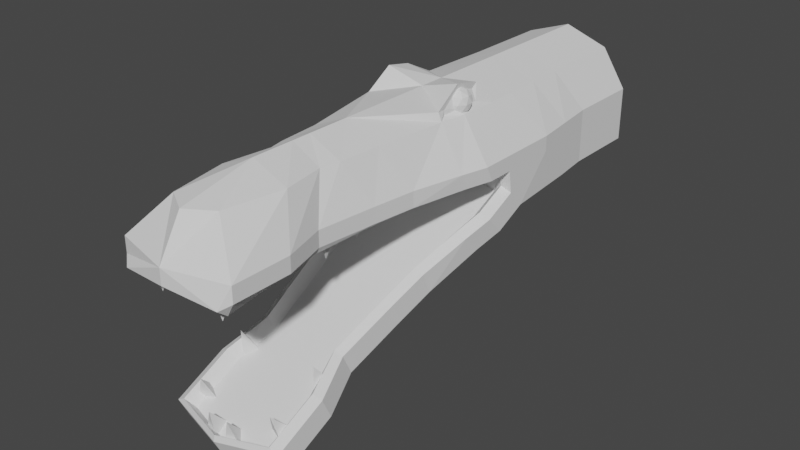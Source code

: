 # Source: Crocodile.blend  (saved by Blender 3.1.7; exported with 4.5.12 LTS)
import bpy
from mathutils import Matrix  # noqa: F401  (used for matrix-valued properties, if any)

bpy.ops.wm.read_factory_settings(use_empty=True)
scene = bpy.context.scene
scene.name = 'Scene'

# ---- world
world_world = bpy.data.worlds.new('World'); scene.world = world_world
world_world.use_nodes = True; world_world.node_tree.nodes.clear()
_N = world_world.node_tree.nodes; _L = world_world.node_tree.links
n0 = _N.new('ShaderNodeOutputWorld'); n0.name = 'World Output'; n0.location = (300, 300)
n1 = _N.new('ShaderNodeBackground'); n1.name = 'Background'; n1.location = (10, 300)
n1.inputs[0].default_value = (0.05088, 0.05088, 0.05088, 1.0)
_L.new(n1.outputs[0], n0.inputs[0])
n0.is_active_output = True
world_world.color = (0.05088, 0.05088, 0.05088)
world_world.use_sun_shadow = False
world_world.sun_shadow_jitter_overblur = 0.0

# ---- meshes
me_cube_001 = bpy.data.meshes.new('Cube.001')
me_cube_001.from_pydata([(-0.77, -2.7, -0.2), (-0.3234, -2.4, 0.5), (-1.016, 2.1, -0.2), (-0.6098, 1.9, 0.5), (-0.77, -0.1, -0.2), (-0.462, -0.3, 0.5), (-0.616, -1.4, -0.2), (-0.3696, -1.1, 0.5), (-0.77, -1.95, -0.2), (-0.462, -1.65, 0.5), (-0.42, -0.85, 0.5), (-0.7, -0.65, -0.2), (-0.5475, 1.001, 0.5642), (-1.016, 1.0, -0.2), (-0.924, 0.65, -0.2), (-0.4978, 0.7639, 0.5306), (-0.5478, 1.281, 0.5643), (-1.016, 1.35, -0.2), (-0.77, -2.7, 0.0), (-1.016, 2.1, 0.0), (-0.77, -0.1, 0.0), (-0.616, -1.4, 0.0), (-0.77, -1.95, 0.0), (-0.7, -0.65, 0.0), (-1.016, 0.9, 0.0), (-0.924, 0.55, 0.0), (-1.016, 1.25, 0.0), (0.0, 2.1, -0.1), (0.0, 1.9, 0.7), (0.0, -2.9, -0.2), (0.0, -2.6, 0.5), (0.0, -0.3, 0.7), (0.0, -1.1, 0.7), (0.0, -1.65, 0.7), (0.0, -0.85, 0.7), (0.0, 1.0, 0.7), (0.0, 0.65, 0.7), (0.0, 1.35, 0.7), (0.0, 1.35, -0.1), (0.0, -2.9, 0.0), (0.0, 2.1, 0.0), (-0.4937, 1.281, 0.701), (-0.4975, 0.7643, 0.5936), (-0.4883, 1.008, 0.7723), (-0.5544, 0.65, 0.5), (-0.6098, 1.0, 0.5), (-0.6098, 1.499, 0.5), (-0.5049, 1.35, 0.7653), (-0.5079, 0.65, 0.6052), (-0.4985, 1.0, 0.8362), (-0.9012, 3.1, -0.7), (-0.576, 2.9, 0.5), (-0.9012, 3.1, 0.0), (0.0, 3.1, -0.8), (0.0, 2.9, 0.7), (0.0, 3.1, 0.0), (-0.9012, 4.1, -0.7), (-0.576, 4.1, 0.5), (-0.9012, 4.1, 0.0), (0.0, 4.1, -0.8), (0.0, 4.1, 0.7), (0.0, 4.1, 0.0), (-0.6549, -1.95, -0.2776), (-0.6199, -0.65, -0.2776), (-0.5779, -1.4, -0.2776), (-0.6549, -2.8, -0.2776), (-0.7319, 0.65, -0.2776), (-0.6549, -0.1, -0.2776), (-0.7781, 1.0, -0.2776), (0.0, -2.725, -0.3), (-0.6549, -2.675, -0.3776), (-0.77, -2.151, -2.475), (-0.77, 0.2052, -1.377), (-0.616, -0.973, -1.926), (-0.77, -1.471, -2.159), (-0.7, -0.2933, -1.609), (-1.016, 1.202, -0.9118), (-0.924, 0.8849, -1.06), (-1.016, 1.611, -0.7212), (-0.77, -2.278, -2.204), (-0.77, 0.07842, -1.105), (-0.616, -1.1, -1.654), (-0.77, -1.598, -1.887), (-0.7, -0.4201, -1.337), (-1.016, 0.9847, -0.6822), (-0.924, 0.6675, -0.8301), (-1.016, 1.394, -0.4915), (0.0, -2.375, -2.469), (0.0, 0.2897, -1.558), (0.0, -0.8885, -2.107), (0.0, -1.387, -2.34), (0.0, -0.2087, -1.79), (0.0, 1.287, -1.093), (0.0, 0.9695, -1.241), (0.0, 1.696, -0.9024), (0.0, -2.459, -2.288), (0.0, 1.516, -0.5176), (-0.6376, 0.2547, -1.483), (-0.5101, -0.9235, -2.032), (-0.6376, -1.422, -2.265), (-0.5796, -0.2437, -1.715), (-0.8416, 1.252, -1.018), (-0.7651, 0.9345, -1.166), (-0.8416, 1.661, -0.8274), (-0.4246, -1.068, -1.722), (-0.4941, -0.3882, -1.406), (-0.5521, 0.1103, -1.173), (-0.6796, 0.7149, -0.8911), (-0.7561, 1.032, -0.7432), (-0.7561, 1.441, -0.5525), (-0.5521, -1.566, -1.955), (0.0, -2.159, -2.7), (0.0, -2.339, -2.315), (-0.5521, -2.204, -2.252), (-0.6376, -2.06, -2.562), (-0.661, 0.05208, -1.048), (0.0, -2.441, -2.211), (-0.661, -2.283, -2.137), (-0.5971, -0.4464, -1.281), (-0.8863, 0.9662, -0.622), (-0.8863, 1.375, -0.4314), (-0.5203, -1.126, -1.598), (-0.8018, 0.649, -0.77), (-0.661, -1.625, -1.83), (0.0, 2.6, -0.8), (0.0, 2.6, 0.0), (-0.9588, 2.6, 0.0), (-0.9588, 2.6, -0.7), (0.0, 2.4, 0.7), (-0.5929, 2.4, 0.5), (-0.8441, 1.35, -0.092), (-0.5342, -0.65, -0.162), (-0.6771, 1.0, -0.1635), (-0.6248, 0.65, -0.1606), (-0.568, -1.95, -0.163), (-0.5106, -1.4, -0.1659), (-0.5849, -0.1, -0.1676), (-0.5839, -2.68, -0.3843)], [], [(26, 46, 3, 19), (39, 30, 1, 18), (33, 9, 1, 30), (36, 48, 44, 5, 31), (23, 10, 5, 20), (22, 9, 7, 21), (34, 10, 7, 32), (18, 1, 9, 22), (32, 7, 9, 33), (31, 5, 10, 34), (21, 7, 10, 23), (37, 47, 49, 35), (25, 44, 45, 24), (20, 5, 44, 25), (35, 49, 48, 36), (28, 3, 46, 47, 37), (24, 45, 46, 26), (13, 24, 26, 17), (4, 20, 25, 14), (14, 25, 24, 13), (6, 21, 23, 11), (0, 18, 22, 8), (8, 22, 21, 6), (11, 23, 20, 4), (29, 39, 18, 0, 65), (17, 26, 19, 2), (127, 126, 52, 50), (2, 27, 38, 130, 17), (13, 68, 66, 14), (17, 130, 68, 13), (4, 67, 63, 11), (6, 64, 62, 8), (11, 63, 64, 6), (14, 66, 67, 4), (8, 62, 70, 65, 0), (125, 124, 53, 55), (42, 43, 12, 15), (43, 41, 16, 12), (15, 12, 45, 44), (12, 16, 46, 45), (16, 41, 47, 46), (42, 15, 44, 48), (43, 42, 48, 49), (41, 43, 49, 47), (55, 53, 59, 61), (50, 52, 58, 56), (129, 128, 54, 51), (128, 125, 55, 54), (124, 127, 50, 53), (126, 129, 51, 52), (56, 58, 61, 59), (58, 57, 60, 61), (51, 54, 60, 57), (53, 50, 56, 59), (54, 55, 61, 60), (52, 51, 57, 58), (65, 70, 137, 69, 29), (62, 64, 135, 134), (64, 63, 131, 135), (67, 66, 133, 136), (63, 67, 136, 131), (66, 68, 132, 133), (76, 84, 86, 78), (72, 80, 85, 77), (77, 85, 84, 76), (73, 81, 83, 75), (82, 74, 71, 79), (74, 82, 81, 73), (75, 83, 80, 72), (101, 92, 93, 102), (103, 94, 92, 101), (97, 88, 91, 100), (98, 89, 90, 99), (100, 91, 89, 98), (102, 93, 88, 97), (87, 95, 79, 71), (103, 109, 96, 94), (110, 104, 121, 123), (78, 86, 120, 109, 103), (84, 119, 120, 86), (85, 122, 119, 84), (80, 115, 122, 85), (83, 118, 115, 80), (81, 121, 118, 83), (71, 114, 111, 87), (77, 102, 97, 72), (75, 100, 98, 73), (73, 98, 99, 74), (72, 97, 100, 75), (78, 103, 101, 76), (76, 101, 102, 77), (99, 114, 71, 74), (110, 123, 117, 113), (99, 90, 111, 114), (95, 116, 117, 79), (122, 115, 106, 107), (117, 116, 112, 113), (117, 123, 82, 79), (115, 118, 105, 106), (120, 119, 108, 109), (123, 121, 81, 82), (118, 121, 104, 105), (119, 122, 107, 108), (78, 2, 17, 86), (19, 3, 129, 126), (27, 2, 127, 124), (28, 40, 125, 128), (3, 28, 128, 129), (40, 27, 124, 125), (2, 19, 126, 127), (127, 103, 78, 2), (94, 124, 127, 103), (120, 130, 17, 86), (68, 130, 132), (134, 137, 70, 62)])
_uv = me_cube_001.uv_layers.new(name='UVMap')
_uv.uv.foreach_set('vector', [0.5, 0.2188, 0.625, 0.2188, 0.625, 0.25, 0.5, 0.25, 0.5, 0.875, 0.625, 0.875, 0.625, 1.0, 0.5, 1.0, 0.75, 0.7188, 0.875, 0.7188, 0.875, 0.75, 0.75, 0.75, 0.75, 0.5938, 0.85, 0.5938, 0.875, 0.5938, 0.875, 0.625, 0.75, 0.625, 0.5, 0.09375, 0.625, 0.09375, 0.625, 0.125, 0.5, 0.125, 0.5, 0.03125, 0.625, 0.03125, 0.625, 0.0625, 0.5, 0.0625, 0.75, 0.6562, 0.875, 0.6562, 0.875, 0.6875, 0.75, 0.6875, 0.5, 0.0, 0.625, 0.0, 0.625, 0.03125, 0.5, 0.03125, 0.75, 0.6875, 0.875, 0.6875, 0.875, 0.7188, 0.75, 0.7188, 0.75, 0.625, 0.875, 0.625, 0.875, 0.6562, 0.75, 0.6562, 0.5, 0.0625, 0.625, 0.0625, 0.625, 0.09375, 0.5, 0.09375, 0.75, 0.5312, 0.8125, 0.5312, 0.8125, 0.5625, 0.75, 0.5625, 0.5, 0.1562, 0.625, 0.1562, 0.625, 0.1875, 0.5, 0.1875, 0.5, 0.125, 0.625, 0.125, 0.625, 0.1562, 0.5, 0.1562, 0.75, 0.5625, 0.8125, 0.5625, 0.85, 0.5938, 0.75, 0.5938, 0.75, 0.5, 0.875, 0.5, 0.875, 0.5312, 0.8125, 0.5312, 0.75, 0.5312, 0.5, 0.1875, 0.625, 0.1875, 0.625, 0.2188, 0.5, 0.2188, 0.375, 0.1875, 0.5, 0.1875, 0.5, 0.2188, 0.375, 0.2188, 0.375, 0.125, 0.5, 0.125, 0.5, 0.1562, 0.375, 0.1562, 0.375, 0.1562, 0.5, 0.1562, 0.5, 0.1875, 0.375, 0.1875, 0.375, 0.0625, 0.5, 0.0625, 0.5, 0.09375, 0.375, 0.09375, 0.375, 0.0, 0.5, 0.0, 0.5, 0.03125, 0.375, 0.03125, 0.375, 0.03125, 0.5, 0.03125, 0.5, 0.0625, 0.375, 0.0625, 0.375, 0.09375, 0.5, 0.09375, 0.5, 0.125, 0.375, 0.125, 0.375, 0.875, 0.5, 0.875, 0.5, 1.0, 0.375, 1.0, 0.375, 0.9375, 0.375, 0.2188, 0.5, 0.2188, 0.5, 0.25, 0.375, 0.25, 0.375, 0.25, 0.5, 0.25, 0.5, 0.25, 0.375, 0.25, 0.125, 0.5, 0.25, 0.5, 0.25, 0.5312, 0.1462, 0.5312, 0.125, 0.5312, 0.125, 0.5625, 0.1875, 0.5625, 0.1875, 0.5938, 0.125, 0.5938, 0.125, 0.5312, 0.1462, 0.5312, 0.1875, 0.5625, 0.125, 0.5625, 0.125, 0.625, 0.1875, 0.625, 0.1875, 0.6562, 0.125, 0.6562, 0.125, 0.6875, 0.1875, 0.6875, 0.1875, 0.7188, 0.125, 0.7188, 0.125, 0.6562, 0.1875, 0.6562, 0.1875, 0.6875, 0.125, 0.6875, 0.125, 0.5938, 0.1875, 0.5938, 0.1875, 0.625, 0.125, 0.625, 0.125, 0.7188, 0.1875, 0.7188, 0.1875, 0.7344, 0.1875, 0.75, 0.125, 0.75, 0.0, 0.0, 0.0, 0.0, 0.0, 0.0, 0.0, 0.0, 0.8615, 0.5904, 0.8276, 0.5622, 0.8599, 0.5625, 0.86, 0.5904, 0.8276, 0.5622, 0.8276, 0.5341, 0.8599, 0.5341, 0.8599, 0.5625, 0.86, 0.5904, 0.8599, 0.5625, 0.875, 0.5625, 0.875, 0.5938, 0.8599, 0.5625, 0.8599, 0.5341, 0.875, 0.5312, 0.875, 0.5625, 0.8599, 0.5341, 0.8276, 0.5341, 0.8125, 0.5312, 0.875, 0.5312, 0.8615, 0.5904, 0.86, 0.5904, 0.875, 0.5938, 0.85, 0.5938, 0.8276, 0.5622, 0.8615, 0.5904, 0.85, 0.5938, 0.8125, 0.5625, 0.8276, 0.5341, 0.8276, 0.5622, 0.8125, 0.5625, 0.8125, 0.5312, 0.0, 0.0, 0.0, 0.0, 0.0, 0.0, 0.0, 0.0, 0.375, 0.25, 0.5, 0.25, 0.5, 0.25, 0.375, 0.25, 0.875, 0.5, 0.75, 0.5, 0.75, 0.5, 0.875, 0.5, 0.0, 0.0, 0.0, 0.0, 0.0, 0.0, 0.0, 0.0, 0.25, 0.5, 0.125, 0.5, 0.125, 0.5, 0.25, 0.5, 0.5, 0.25, 0.625, 0.25, 0.625, 0.25, 0.5, 0.25, 0.375, 0.25, 0.5, 0.25, 0.5, 0.375, 0.375, 0.375, 0.5, 0.25, 0.625, 0.25, 0.625, 0.375, 0.5, 0.375, 0.875, 0.5, 0.75, 0.5, 0.75, 0.5, 0.875, 0.5, 0.25, 0.5, 0.125, 0.5, 0.125, 0.5, 0.25, 0.5, 0.0, 0.0, 0.0, 0.0, 0.0, 0.0, 0.0, 0.0, 0.5, 0.25, 0.625, 0.25, 0.625, 0.25, 0.5, 0.25, 0.1875, 0.75, 0.1875, 0.7344, 0.1943, 0.7344, 0.25, 0.7344, 0.25, 0.75, 0.1875, 0.7188, 0.1875, 0.6875, 0.1948, 0.6875, 0.1958, 0.7188, 0.1875, 0.6875, 0.1875, 0.6562, 0.1961, 0.6562, 0.1948, 0.6875, 0.1875, 0.625, 0.1875, 0.5938, 0.1966, 0.5938, 0.1942, 0.625, 0.1875, 0.6562, 0.1875, 0.625, 0.1942, 0.625, 0.1961, 0.6562, 0.1875, 0.5938, 0.1875, 0.5625, 0.1956, 0.5625, 0.1966, 0.5938, 0.375, 0.1875, 0.5, 0.1875, 0.5, 0.2188, 0.375, 0.2188, 0.375, 0.125, 0.5, 0.125, 0.5, 0.1562, 0.375, 0.1562, 0.375, 0.1562, 0.5, 0.1562, 0.5, 0.1875, 0.375, 0.1875, 0.375, 0.0625, 0.5, 0.0625, 0.5, 0.09375, 0.375, 0.09375, 0.5, 0.03125, 0.125, 0.7188, 0.0, 0.0, 0.0, 0.0, 0.375, 0.03125, 0.5, 0.03125, 0.5, 0.0625, 0.375, 0.0625, 0.375, 0.09375, 0.5, 0.09375, 0.5, 0.125, 0.375, 0.125, 0.1465, 0.5625, 0.25, 0.5625, 0.25, 0.5938, 0.1465, 0.5938, 0.1465, 0.5312, 0.25, 0.5312, 0.25, 0.5625, 0.1465, 0.5625, 0.1465, 0.625, 0.25, 0.625, 0.25, 0.6562, 0.1465, 0.6562, 0.1465, 0.6875, 0.25, 0.6875, 0.25, 0.7188, 0.1465, 0.7188, 0.1465, 0.6562, 0.25, 0.6562, 0.25, 0.6875, 0.1465, 0.6875, 0.1465, 0.5938, 0.25, 0.5938, 0.25, 0.625, 0.1465, 0.625, 0.0, 0.0, 0.0, 0.0, 0.0, 0.0, 0.0, 0.0, 0.3535, 0.2725, 0.414, 0.1811, 0.0, 0.0, 0.25, 0.5312, 0.414, 0.02588, 0.414, 0.05175, 0.457, 0.05713, 0.457, 0.02856, 0.375, 0.2188, 0.5, 0.2188, 0.457, 0.1999, 0.414, 0.1811, 0.3535, 0.2725, 0.5, 0.1875, 0.457, 0.1714, 0.457, 0.1999, 0.5, 0.2188, 0.5, 0.1562, 0.457, 0.1428, 0.457, 0.1714, 0.5, 0.1875, 0.5, 0.125, 0.457, 0.1143, 0.457, 0.1428, 0.5, 0.1562, 0.5, 0.09375, 0.457, 0.08569, 0.457, 0.1143, 0.5, 0.125, 0.5, 0.0625, 0.457, 0.05713, 0.457, 0.08569, 0.5, 0.09375, 0.0, 0.0, 0.1465, 0.7468, 0.25, 0.7468, 0.0, 0.0, 0.125, 0.5938, 0.1465, 0.5938, 0.1465, 0.625, 0.125, 0.625, 0.125, 0.6562, 0.1465, 0.6562, 0.1465, 0.6875, 0.125, 0.6875, 0.125, 0.6875, 0.1465, 0.6875, 0.1465, 0.7188, 0.125, 0.7188, 0.125, 0.625, 0.1465, 0.625, 0.1465, 0.6562, 0.125, 0.6562, 0.125, 0.5312, 0.1465, 0.5312, 0.1465, 0.5625, 0.125, 0.5625, 0.125, 0.5625, 0.1465, 0.5625, 0.1465, 0.5938, 0.125, 0.5938, 0.1465, 0.7188, 0.1465, 0.7468, 0.0, 0.0, 0.125, 0.7188, 0.414, 0.02588, 0.457, 0.02856, 0.2456, 0.4403, 0.4912, 0.8806, 0.1465, 0.7188, 0.25, 0.7188, 0.25, 0.7468, 0.1465, 0.7468, 0.0, 0.0, 0.2243, 0.3925, 0.2456, 0.4403, 0.0, 0.0, 0.457, 0.1428, 0.457, 0.1143, 0.414, 0.1035, 0.414, 0.1294, 0.2456, 0.4403, 0.2243, 0.3925, 0.4486, 0.7851, 0.4912, 0.8806, 0.2456, 0.4403, 0.457, 0.02856, 0.5, 0.03125, 0.0, 0.0, 0.457, 0.1143, 0.457, 0.08569, 0.414, 0.07763, 0.414, 0.1035, 0.457, 0.1999, 0.457, 0.1714, 0.414, 0.1553, 0.414, 0.1811, 0.457, 0.02856, 0.457, 0.05713, 0.5, 0.0625, 0.5, 0.03125, 0.457, 0.08569, 0.457, 0.05713, 0.414, 0.05175, 0.414, 0.07763, 0.457, 0.1714, 0.457, 0.1428, 0.414, 0.1294, 0.414, 0.1553, 0.375, 0.2188, 0.375, 0.25, 0.375, 0.2188, 0.5, 0.2188, 0.5, 0.25, 0.625, 0.25, 0.625, 0.25, 0.5, 0.25, 0.25, 0.5, 0.125, 0.5, 0.125, 0.5, 0.25, 0.5, 0.0, 0.0, 0.0, 0.0, 0.0, 0.0, 0.0, 0.0, 0.875, 0.5, 0.75, 0.5, 0.75, 0.5, 0.875, 0.5, 0.0, 0.0, 0.0, 0.0, 0.0, 0.0, 0.0, 0.0, 0.375, 0.25, 0.5, 0.25, 0.5, 0.25, 0.375, 0.25, 0.0, 0.0, 0.0, 0.0, 0.0, 0.0, 0.0, 0.0, 0.0, 0.0, 0.0, 0.0, 0.0, 0.0, 0.0, 0.0, 0.0, 0.0, 0.0, 0.0, 0.0, 0.0, 0.0, 0.0, 0.1875, 0.5625, 0.1462, 0.5312, 0.1956, 0.5625, 0.1958, 0.7188, 0.1943, 0.7344, 0.1875, 0.7344, 0.1875, 0.7188])
_ca = me_cube_001.color_attributes.new('Col', 'BYTE_COLOR', 'CORNER')
_ca.data.foreach_set('color', [1.0, 1.0, 1.0, 1.0, 1.0, 1.0, 1.0, 1.0, 1.0, 1.0, 1.0, 1.0, 1.0, 1.0, 1.0, 1.0, 1.0, 1.0, 1.0, 1.0, 1.0, 1.0, 1.0, 1.0, 1.0, 1.0, 1.0, 1.0, 1.0, 1.0, 1.0, 1.0, 1.0, 1.0, 1.0, 1.0, 1.0, 1.0, 1.0, 1.0, 1.0, 1.0, 1.0, 1.0, 1.0, 1.0, 1.0, 1.0, 1.0, 1.0, 1.0, 1.0, 1.0, 1.0, 1.0, 1.0, 1.0, 1.0, 1.0, 1.0, 1.0, 1.0, 1.0, 1.0, 1.0, 1.0, 1.0, 1.0, 1.0, 1.0, 1.0, 1.0, 1.0, 1.0, 1.0, 1.0, 1.0, 1.0, 1.0, 1.0, 1.0, 1.0, 1.0, 1.0, 1.0, 1.0, 1.0, 1.0, 1.0, 1.0, 1.0, 1.0, 1.0, 1.0, 1.0, 1.0, 1.0, 1.0, 1.0, 1.0, 1.0, 1.0, 1.0, 1.0, 1.0, 1.0, 1.0, 1.0, 1.0, 1.0, 1.0, 1.0, 1.0, 1.0, 1.0, 1.0, 1.0, 1.0, 1.0, 1.0, 1.0, 1.0, 1.0, 1.0, 1.0, 1.0, 1.0, 1.0, 1.0, 1.0, 1.0, 1.0, 1.0, 1.0, 1.0, 1.0, 1.0, 1.0, 1.0, 1.0, 1.0, 1.0, 1.0, 1.0, 1.0, 1.0, 1.0, 1.0, 1.0, 1.0, 1.0, 1.0, 1.0, 1.0, 1.0, 1.0, 1.0, 1.0, 1.0, 1.0, 1.0, 1.0, 1.0, 1.0, 1.0, 1.0, 1.0, 1.0, 1.0, 1.0, 1.0, 1.0, 1.0, 1.0, 1.0, 1.0, 1.0, 1.0, 1.0, 1.0, 1.0, 1.0, 1.0, 1.0, 1.0, 1.0, 1.0, 1.0, 1.0, 1.0, 1.0, 1.0, 1.0, 1.0, 1.0, 1.0, 1.0, 1.0, 1.0, 1.0, 1.0, 1.0, 1.0, 1.0, 1.0, 1.0, 1.0, 1.0, 1.0, 1.0, 1.0, 1.0, 1.0, 1.0, 1.0, 1.0, 1.0, 1.0, 1.0, 1.0, 1.0, 1.0, 1.0, 1.0, 1.0, 1.0, 1.0, 1.0, 1.0, 1.0, 1.0, 1.0, 1.0, 1.0, 1.0, 1.0, 1.0, 1.0, 1.0, 1.0, 1.0, 1.0, 1.0, 1.0, 1.0, 1.0, 1.0, 1.0, 1.0, 1.0, 1.0, 1.0, 1.0, 1.0, 1.0, 1.0, 1.0, 1.0, 1.0, 1.0, 1.0, 1.0, 1.0, 1.0, 1.0, 1.0, 1.0, 1.0, 1.0, 1.0, 1.0, 1.0, 1.0, 1.0, 1.0, 1.0, 1.0, 1.0, 1.0, 1.0, 1.0, 1.0, 1.0, 1.0, 1.0, 1.0, 1.0, 1.0, 1.0, 1.0, 1.0, 1.0, 1.0, 1.0, 1.0, 1.0, 1.0, 1.0, 1.0, 1.0, 1.0, 1.0, 1.0, 1.0, 1.0, 1.0, 1.0, 1.0, 1.0, 1.0, 1.0, 1.0, 1.0, 1.0, 1.0, 1.0, 1.0, 1.0, 1.0, 1.0, 1.0, 1.0, 1.0, 1.0, 1.0, 1.0, 1.0, 1.0, 1.0, 1.0, 1.0, 1.0, 1.0, 1.0, 1.0, 1.0, 1.0, 1.0, 1.0, 1.0, 1.0, 1.0, 1.0, 1.0, 1.0, 1.0, 1.0, 1.0, 1.0, 1.0, 1.0, 1.0, 1.0, 1.0, 1.0, 1.0, 1.0, 1.0, 1.0, 1.0, 1.0, 1.0, 1.0, 1.0, 1.0, 1.0, 1.0, 1.0, 1.0, 1.0, 1.0, 1.0, 1.0, 1.0, 1.0, 1.0, 1.0, 1.0, 1.0, 1.0, 1.0, 1.0, 1.0, 1.0, 1.0, 1.0, 1.0, 1.0, 1.0, 1.0, 1.0, 1.0, 1.0, 1.0, 1.0, 1.0, 1.0, 1.0, 1.0, 1.0, 1.0, 1.0, 1.0, 1.0, 1.0, 1.0, 1.0, 1.0, 1.0, 1.0, 1.0, 1.0, 1.0, 1.0, 1.0, 1.0, 1.0, 1.0, 1.0, 1.0, 1.0, 1.0, 1.0, 1.0, 1.0, 1.0, 1.0, 1.0, 1.0, 1.0, 1.0, 1.0, 1.0, 1.0, 1.0, 1.0, 1.0, 1.0, 1.0, 1.0, 1.0, 1.0, 1.0, 1.0, 1.0, 1.0, 1.0, 1.0, 1.0, 1.0, 1.0, 1.0, 1.0, 1.0, 1.0, 1.0, 1.0, 1.0, 1.0, 1.0, 1.0, 1.0, 1.0, 1.0, 1.0, 1.0, 1.0, 1.0, 1.0, 1.0, 1.0, 1.0, 1.0, 1.0, 1.0, 1.0, 1.0, 1.0, 1.0, 1.0, 1.0, 1.0, 1.0, 1.0, 1.0, 1.0, 1.0, 1.0, 1.0, 1.0, 1.0, 1.0, 1.0, 1.0, 1.0, 1.0, 1.0, 1.0, 1.0, 1.0, 1.0, 1.0, 1.0, 1.0, 1.0, 1.0, 1.0, 1.0, 1.0, 1.0, 1.0, 1.0, 1.0, 1.0, 1.0, 1.0, 1.0, 1.0, 1.0, 1.0, 1.0, 1.0, 1.0, 1.0, 1.0, 1.0, 1.0, 1.0, 1.0, 1.0, 1.0, 1.0, 1.0, 1.0, 1.0, 1.0, 1.0, 1.0, 1.0, 1.0, 1.0, 1.0, 1.0, 1.0, 1.0, 1.0, 1.0, 1.0, 1.0, 1.0, 1.0, 1.0, 1.0, 1.0, 1.0, 1.0, 1.0, 1.0, 1.0, 1.0, 1.0, 1.0, 1.0, 1.0, 1.0, 1.0, 1.0, 1.0, 1.0, 1.0, 1.0, 1.0, 1.0, 1.0, 1.0, 1.0, 1.0, 1.0, 1.0, 1.0, 1.0, 1.0, 1.0, 1.0, 1.0, 1.0, 1.0, 1.0, 1.0, 1.0, 1.0, 1.0, 1.0, 1.0, 1.0, 1.0, 1.0, 1.0, 1.0, 1.0, 1.0, 1.0, 1.0, 1.0, 1.0, 1.0, 1.0, 1.0, 1.0, 1.0, 1.0, 1.0, 1.0, 1.0, 1.0, 1.0, 1.0, 1.0, 1.0, 1.0, 1.0, 1.0, 1.0, 1.0, 1.0, 1.0, 1.0, 1.0, 1.0, 1.0, 1.0, 1.0, 1.0, 1.0, 1.0, 1.0, 1.0, 1.0, 1.0, 1.0, 1.0, 1.0, 1.0, 1.0, 1.0, 1.0, 1.0, 1.0, 1.0, 1.0, 1.0, 1.0, 1.0, 1.0, 1.0, 1.0, 1.0, 1.0, 1.0, 1.0, 1.0, 1.0, 1.0, 1.0, 1.0, 1.0, 1.0, 1.0, 1.0, 1.0, 1.0, 1.0, 1.0, 1.0, 1.0, 1.0, 1.0, 1.0, 1.0, 1.0, 1.0, 1.0, 1.0, 1.0, 1.0, 1.0, 1.0, 1.0, 1.0, 1.0, 1.0, 1.0, 1.0, 1.0, 1.0, 1.0, 1.0, 1.0, 1.0, 1.0, 1.0, 1.0, 1.0, 1.0, 1.0, 1.0, 1.0, 1.0, 1.0, 1.0, 1.0, 1.0, 1.0, 1.0, 1.0, 1.0, 1.0, 1.0, 1.0, 1.0, 1.0, 1.0, 1.0, 1.0, 1.0, 1.0, 1.0, 1.0, 1.0, 1.0, 1.0, 1.0, 1.0, 1.0, 1.0, 1.0, 1.0, 1.0, 1.0, 1.0, 1.0, 1.0, 1.0, 1.0, 1.0, 1.0, 1.0, 1.0, 1.0, 1.0, 1.0, 1.0, 1.0, 1.0, 1.0, 1.0, 1.0, 1.0, 1.0, 1.0, 1.0, 1.0, 1.0, 1.0, 1.0, 1.0, 1.0, 1.0, 1.0, 1.0, 1.0, 1.0, 1.0, 1.0, 1.0, 1.0, 1.0, 1.0, 1.0, 1.0, 1.0, 1.0, 1.0, 1.0, 1.0, 1.0, 1.0, 1.0, 1.0, 1.0, 1.0, 1.0, 1.0, 1.0, 1.0, 1.0, 1.0, 1.0, 1.0, 1.0, 1.0, 1.0, 1.0, 1.0, 1.0, 1.0, 1.0, 1.0, 1.0, 1.0, 1.0, 1.0, 1.0, 1.0, 1.0, 1.0, 1.0, 1.0, 1.0, 1.0, 1.0, 1.0, 1.0, 1.0, 1.0, 1.0, 1.0, 1.0, 1.0, 1.0, 1.0, 1.0, 1.0, 1.0, 1.0, 1.0, 1.0, 1.0, 1.0, 1.0, 1.0, 1.0, 1.0, 1.0, 1.0, 1.0, 1.0, 1.0, 1.0, 1.0, 1.0, 1.0, 1.0, 1.0, 1.0, 1.0, 1.0, 1.0, 1.0, 1.0, 1.0, 1.0, 1.0, 1.0, 1.0, 1.0, 1.0, 1.0, 1.0, 1.0, 1.0, 1.0, 1.0, 1.0, 1.0, 1.0, 1.0, 1.0, 1.0, 1.0, 1.0, 1.0, 1.0, 1.0, 1.0, 1.0, 1.0, 1.0, 1.0, 1.0, 1.0, 1.0, 1.0, 1.0, 1.0, 1.0, 1.0, 1.0, 1.0, 1.0, 1.0, 1.0, 1.0, 1.0, 1.0, 1.0, 1.0, 1.0, 1.0, 1.0, 1.0, 1.0, 1.0, 1.0, 1.0, 1.0, 1.0, 1.0, 1.0, 1.0, 1.0, 1.0, 1.0, 1.0, 1.0, 1.0, 1.0, 1.0, 1.0, 1.0, 1.0, 1.0, 1.0, 1.0, 1.0, 1.0, 1.0, 1.0, 1.0, 1.0, 1.0, 1.0, 1.0, 1.0, 1.0, 1.0, 1.0, 1.0, 1.0, 1.0, 1.0, 1.0, 1.0, 1.0, 1.0, 1.0, 1.0, 1.0, 1.0, 1.0, 1.0, 1.0, 1.0, 1.0, 1.0, 1.0, 1.0, 1.0, 1.0, 1.0, 1.0, 1.0, 1.0, 1.0, 1.0, 1.0, 1.0, 1.0, 1.0, 1.0, 1.0, 1.0, 1.0, 1.0, 1.0, 1.0, 1.0, 1.0, 1.0, 1.0, 1.0, 1.0, 1.0, 1.0, 1.0, 1.0, 1.0, 1.0, 1.0, 1.0, 1.0, 1.0, 1.0, 1.0, 1.0, 1.0, 1.0, 1.0, 1.0, 1.0, 1.0, 1.0, 1.0, 1.0, 1.0, 1.0, 1.0, 1.0, 1.0, 1.0, 1.0, 1.0, 1.0, 1.0, 1.0, 1.0, 1.0, 1.0, 1.0, 1.0, 1.0, 1.0, 1.0, 1.0, 1.0, 1.0, 1.0, 1.0, 1.0, 1.0, 1.0, 1.0, 1.0, 1.0, 1.0, 1.0, 1.0, 1.0, 1.0, 1.0, 1.0, 1.0, 1.0, 1.0, 1.0, 1.0, 1.0, 1.0, 1.0, 1.0, 1.0, 1.0, 1.0, 1.0, 1.0, 1.0, 1.0, 1.0, 1.0, 1.0, 1.0, 1.0, 1.0, 1.0, 1.0, 1.0, 1.0, 1.0, 1.0, 1.0, 1.0, 1.0, 1.0, 1.0, 1.0, 1.0, 1.0, 1.0, 1.0, 1.0, 1.0, 1.0, 1.0, 1.0, 1.0, 1.0, 1.0, 1.0, 1.0, 1.0, 1.0, 1.0, 1.0, 1.0, 1.0, 1.0, 1.0, 1.0, 1.0, 1.0, 1.0, 1.0, 1.0, 1.0, 1.0, 1.0, 1.0, 1.0, 1.0, 1.0, 1.0, 1.0, 1.0, 1.0, 1.0, 1.0, 1.0, 1.0, 1.0, 1.0, 1.0, 1.0, 1.0, 1.0, 1.0, 1.0, 1.0, 1.0, 1.0, 1.0, 1.0, 1.0, 1.0, 1.0, 1.0, 1.0, 1.0, 1.0, 1.0, 1.0, 1.0, 1.0, 1.0, 1.0, 1.0, 1.0, 1.0, 1.0, 1.0, 1.0, 1.0, 1.0, 1.0, 1.0, 1.0, 1.0, 1.0, 1.0, 1.0, 1.0, 1.0, 1.0, 1.0, 1.0, 1.0, 1.0, 1.0, 1.0, 1.0, 1.0, 1.0, 1.0, 1.0, 1.0, 1.0, 1.0, 1.0, 1.0, 1.0, 1.0, 1.0, 1.0, 1.0, 1.0, 1.0, 1.0, 1.0, 1.0, 1.0, 1.0, 1.0, 1.0, 1.0, 1.0, 1.0, 1.0, 1.0, 1.0, 1.0, 1.0, 1.0, 1.0, 1.0, 1.0, 1.0, 1.0, 1.0, 1.0, 1.0, 1.0, 1.0, 1.0, 1.0, 1.0, 1.0, 1.0, 1.0, 1.0, 1.0, 1.0, 1.0, 1.0, 1.0, 1.0, 1.0, 1.0, 1.0, 1.0, 1.0, 1.0, 1.0, 1.0, 1.0, 1.0, 1.0, 1.0, 1.0, 1.0, 1.0, 1.0, 1.0, 1.0, 1.0, 1.0, 1.0, 1.0, 1.0, 1.0, 1.0, 1.0, 1.0, 1.0, 1.0, 1.0, 1.0, 1.0, 1.0, 1.0, 1.0, 1.0, 1.0, 1.0, 1.0, 1.0, 1.0, 1.0, 1.0, 1.0, 1.0, 1.0, 1.0, 1.0, 1.0, 1.0, 1.0, 1.0, 1.0, 1.0, 1.0, 1.0, 1.0, 1.0, 1.0, 1.0, 1.0, 1.0, 1.0, 1.0, 1.0, 1.0, 1.0, 1.0, 1.0, 1.0, 1.0, 1.0, 1.0, 1.0, 1.0, 1.0, 1.0, 1.0, 1.0, 1.0, 1.0, 1.0, 1.0, 1.0, 1.0, 1.0, 1.0, 1.0, 1.0, 1.0, 1.0, 1.0, 1.0, 1.0, 1.0, 1.0, 1.0, 1.0, 1.0, 1.0, 1.0, 1.0, 1.0, 1.0, 1.0, 1.0, 1.0, 1.0, 1.0, 1.0, 1.0, 1.0, 1.0, 1.0, 1.0, 1.0, 1.0, 1.0, 1.0, 1.0, 1.0, 1.0, 1.0, 1.0, 1.0, 1.0, 1.0, 1.0, 1.0, 1.0, 1.0, 1.0, 1.0, 1.0, 1.0, 1.0, 1.0, 1.0, 1.0, 1.0, 1.0, 1.0, 1.0, 1.0, 1.0, 1.0, 1.0, 1.0, 1.0, 1.0, 1.0, 1.0, 1.0, 1.0, 1.0, 1.0, 1.0, 1.0, 1.0, 1.0, 1.0, 1.0, 1.0, 1.0, 1.0, 1.0, 1.0, 1.0, 1.0, 1.0, 1.0, 1.0, 1.0, 1.0, 1.0, 1.0, 1.0, 1.0, 1.0, 1.0, 1.0, 1.0, 1.0, 1.0, 1.0, 1.0, 1.0, 1.0, 1.0, 1.0, 1.0, 1.0, 1.0, 1.0, 1.0, 1.0, 1.0, 1.0, 1.0, 1.0, 1.0, 1.0, 1.0, 1.0, 1.0, 1.0, 1.0, 1.0, 1.0, 1.0, 1.0, 1.0, 1.0, 1.0, 1.0, 1.0, 1.0, 1.0, 1.0, 1.0, 1.0, 1.0, 1.0, 1.0, 1.0, 1.0, 1.0, 1.0, 1.0, 1.0, 1.0, 1.0, 1.0, 1.0, 1.0, 1.0, 1.0, 1.0, 1.0, 1.0, 1.0, 1.0, 1.0, 1.0, 1.0, 1.0, 1.0, 1.0, 1.0, 1.0, 1.0, 1.0, 1.0, 1.0, 1.0, 1.0, 1.0, 1.0, 1.0, 1.0, 1.0, 1.0, 1.0, 1.0, 1.0, 1.0, 1.0, 1.0, 1.0, 1.0, 1.0, 1.0, 1.0, 1.0, 1.0, 1.0, 1.0, 1.0, 1.0, 1.0, 1.0, 1.0, 1.0, 1.0, 1.0, 1.0, 1.0, 1.0, 1.0, 1.0, 1.0, 1.0, 1.0, 1.0, 1.0, 1.0, 1.0, 1.0, 1.0, 1.0, 1.0, 1.0, 1.0, 1.0, 1.0, 1.0, 1.0, 1.0, 1.0, 1.0, 1.0, 1.0, 1.0, 1.0, 1.0, 1.0, 1.0, 1.0, 1.0, 1.0, 1.0, 1.0, 1.0, 1.0, 1.0, 1.0, 1.0, 1.0, 1.0, 1.0, 1.0, 1.0, 1.0, 1.0, 1.0, 1.0, 1.0, 1.0, 1.0, 1.0, 1.0, 1.0, 1.0, 1.0, 1.0, 1.0, 1.0, 1.0, 1.0, 1.0, 1.0, 1.0, 1.0, 1.0, 1.0, 1.0, 1.0, 1.0, 1.0, 1.0, 1.0, 1.0, 1.0, 1.0, 1.0, 1.0, 1.0, 1.0, 1.0, 1.0, 1.0, 1.0, 1.0, 1.0, 1.0, 1.0, 1.0, 1.0, 1.0, 1.0, 1.0, 1.0, 1.0, 1.0, 1.0, 1.0, 1.0, 1.0, 1.0, 1.0, 1.0, 1.0, 1.0, 1.0, 1.0, 1.0, 1.0, 1.0, 1.0, 1.0, 1.0, 1.0, 1.0, 1.0, 1.0, 1.0, 1.0, 1.0, 1.0, 1.0, 1.0, 1.0, 1.0, 1.0, 1.0, 1.0, 1.0, 1.0, 1.0, 1.0, 1.0, 1.0, 1.0, 1.0, 1.0, 1.0, 1.0, 1.0, 1.0, 1.0, 1.0, 1.0, 1.0, 1.0, 1.0, 1.0, 1.0, 1.0, 1.0, 1.0, 1.0, 1.0, 1.0, 1.0, 1.0, 1.0, 1.0, 1.0, 1.0, 1.0, 1.0, 1.0, 1.0, 1.0, 1.0, 1.0, 1.0, 1.0, 1.0, 1.0, 1.0, 1.0, 1.0, 1.0, 1.0, 1.0, 1.0, 1.0, 1.0, 1.0, 1.0, 1.0, 1.0, 1.0, 1.0, 1.0, 1.0, 1.0, 1.0, 1.0, 1.0, 1.0, 1.0, 1.0, 1.0, 1.0, 1.0, 1.0, 1.0, 1.0, 1.0, 1.0, 1.0, 1.0, 1.0, 1.0, 1.0, 1.0, 1.0, 1.0, 1.0, 1.0, 1.0, 1.0, 1.0, 1.0, 1.0, 1.0, 1.0, 1.0, 1.0, 1.0, 1.0, 1.0, 1.0, 1.0, 1.0, 1.0, 1.0, 1.0, 1.0, 1.0, 1.0, 1.0, 1.0, 1.0, 1.0, 1.0, 1.0, 1.0, 1.0, 1.0, 1.0, 1.0, 1.0, 1.0, 1.0, 1.0, 1.0, 1.0, 1.0, 1.0, 1.0, 1.0, 1.0, 1.0, 1.0, 1.0, 1.0, 1.0, 1.0, 1.0, 1.0, 1.0, 1.0, 1.0, 1.0, 1.0, 1.0, 1.0, 1.0, 1.0, 1.0, 1.0, 1.0, 1.0, 1.0, 1.0, 1.0, 1.0, 1.0, 1.0, 1.0, 1.0, 1.0, 1.0, 1.0, 1.0, 1.0, 1.0, 1.0, 1.0, 1.0, 1.0, 1.0, 1.0, 1.0, 1.0, 1.0, 1.0, 1.0, 1.0, 1.0, 1.0, 1.0, 1.0, 1.0, 1.0, 1.0, 1.0, 1.0, 1.0, 1.0, 1.0, 1.0, 1.0, 1.0, 1.0, 1.0, 1.0, 1.0, 1.0, 1.0, 1.0, 1.0, 1.0, 1.0, 1.0, 1.0, 1.0, 1.0, 1.0, 1.0, 1.0, 1.0, 1.0, 1.0, 1.0, 1.0, 1.0])
me_cube_001.use_remesh_fix_poles = True
me_cube_001.use_remesh_preserve_attributes = False
me_cube_001.use_mirror_x = True
me_cube_001.use_paint_bone_selection = False
me_cube_001.use_paint_mask_vertex = True
me_cube_001.update()
me_cube_002 = bpy.data.meshes.new('Cube.002')
me_cube_002.from_pydata([(-0.511, -1.048, -0.2213), (-0.3578, -1.177, -0.1314), (-0.5629, -1.266, -0.1314), (-0.4987, -1.189, -0.4636), (-0.3731, -1.911, -0.1021), (-0.5017, -2.064, -0.1021), (-0.5906, -1.859, -0.1021), (-0.514, -1.923, -0.4343), (-0.6096, -0.7172, -0.09282), (-0.5096, -0.544, -0.09282), (-0.3864, -0.7306, -0.09282), (-0.473, -0.6806, -0.425), (-0.6258, -0.05189, -0.08096), (-0.4458, -0.05189, -0.08096), (-0.5358, -0.2319, -0.08096), (-0.5358, -0.1419, -0.3799), (-0.54, -2.464, -0.2388), (-0.34, -2.464, -0.2388), (-0.44, -2.664, -0.2388), (-0.44, -2.564, -0.571), (-0.5462, -1.496, -1.935), (-0.4176, -1.357, -1.87), (-0.6351, -1.31, -1.848), (-0.5585, -1.495, -1.603), (-0.6229, -1.908, -2.127), (-0.6404, -2.088, -2.211), (-0.4324, -2.014, -2.176), (-0.532, -2.133, -1.901), (-0.259, -2.314, -2.316), (-0.06582, -2.36, -2.338), (-0.1107, -2.162, -2.245), (-0.1365, -2.376, -2.014)], [], [(1, 3, 0), (2, 1, 0), (2, 3, 1), (0, 3, 2), (5, 7, 4), (6, 5, 4), (6, 7, 5), (4, 7, 6), (9, 11, 8), (10, 9, 8), (10, 11, 9), (8, 11, 10), (13, 15, 12), (14, 13, 12), (14, 15, 13), (12, 15, 14), (17, 19, 16), (18, 17, 16), (18, 19, 17), (16, 19, 18), (21, 23, 20), (22, 21, 20), (22, 23, 21), (20, 23, 22), (25, 27, 24), (26, 25, 24), (26, 27, 25), (24, 27, 26), (29, 31, 28), (30, 29, 28), (30, 31, 29), (28, 31, 30)])
_uv = me_cube_002.uv_layers.new(name='UVMap')
_uv.uv.foreach_set('vector', [0.0, 0.0, 0.0, 0.0, 0.0, 0.0, 0.0, 0.0, 0.0, 0.0, 0.0, 0.0, 0.0, 0.0, 0.0, 0.0, 0.0, 0.0, 0.0, 0.0, 0.0, 0.0, 0.0, 0.0, 0.0, 0.0, 0.0, 0.0, 0.0, 0.0, 0.0, 0.0, 0.0, 0.0, 0.0, 0.0, 0.0, 0.0, 0.0, 0.0, 0.0, 0.0, 0.0, 0.0, 0.0, 0.0, 0.0, 0.0, 0.0, 0.0, 0.0, 0.0, 0.0, 0.0, 0.0, 0.0, 0.0, 0.0, 0.0, 0.0, 0.0, 0.0, 0.0, 0.0, 0.0, 0.0, 0.0, 0.0, 0.0, 0.0, 0.0, 0.0, 0.0, 0.0, 0.0, 0.0, 0.0, 0.0, 0.0, 0.0, 0.0, 0.0, 0.0, 0.0, 0.0, 0.0, 0.0, 0.0, 0.0, 0.0, 0.0, 0.0, 0.0, 0.0, 0.0, 0.0, 0.0, 0.0, 0.0, 0.0, 0.0, 0.0, 0.0, 0.0, 0.0, 0.0, 0.0, 0.0, 0.0, 0.0, 0.0, 0.0, 0.0, 0.0, 0.0, 0.0, 0.0, 0.0, 0.0, 0.0, 0.0, 0.0, 0.0, 0.0, 0.0, 0.0, 0.0, 0.0, 0.0, 0.0, 0.0, 0.0, 0.0, 0.0, 0.0, 0.0, 0.0, 0.0, 0.0, 0.0, 0.0, 0.0, 0.0, 0.0, 0.0, 0.0, 0.0, 0.0, 0.0, 0.0, 0.0, 0.0, 0.0, 0.0, 0.0, 0.0, 0.0, 0.0, 0.0, 0.0, 0.0, 0.0, 0.0, 0.0, 0.0, 0.0, 0.0, 0.0, 0.0, 0.0, 0.0, 0.0, 0.0, 0.0, 0.0, 0.0, 0.0, 0.0, 0.0, 0.0, 0.0, 0.0, 0.0, 0.0, 0.0, 0.0, 0.0, 0.0, 0.0, 0.0, 0.0, 0.0])
_ca = me_cube_002.color_attributes.new('Col', 'BYTE_COLOR', 'CORNER')
_ca.data.foreach_set('color', [1.0, 1.0, 1.0, 1.0, 1.0, 1.0, 1.0, 1.0, 1.0, 1.0, 1.0, 1.0, 1.0, 1.0, 1.0, 1.0, 1.0, 1.0, 1.0, 1.0, 1.0, 1.0, 1.0, 1.0, 1.0, 1.0, 1.0, 1.0, 1.0, 1.0, 1.0, 1.0, 1.0, 1.0, 1.0, 1.0, 1.0, 1.0, 1.0, 1.0, 1.0, 1.0, 1.0, 1.0, 1.0, 1.0, 1.0, 1.0, 1.0, 1.0, 1.0, 1.0, 1.0, 1.0, 1.0, 1.0, 1.0, 1.0, 1.0, 1.0, 1.0, 1.0, 1.0, 1.0, 1.0, 1.0, 1.0, 1.0, 1.0, 1.0, 1.0, 1.0, 1.0, 1.0, 1.0, 1.0, 1.0, 1.0, 1.0, 1.0, 1.0, 1.0, 1.0, 1.0, 1.0, 1.0, 1.0, 1.0, 1.0, 1.0, 1.0, 1.0, 1.0, 1.0, 1.0, 1.0, 1.0, 1.0, 1.0, 1.0, 1.0, 1.0, 1.0, 1.0, 1.0, 1.0, 1.0, 1.0, 1.0, 1.0, 1.0, 1.0, 1.0, 1.0, 1.0, 1.0, 1.0, 1.0, 1.0, 1.0, 1.0, 1.0, 1.0, 1.0, 1.0, 1.0, 1.0, 1.0, 1.0, 1.0, 1.0, 1.0, 1.0, 1.0, 1.0, 1.0, 1.0, 1.0, 1.0, 1.0, 1.0, 1.0, 1.0, 1.0, 1.0, 1.0, 1.0, 1.0, 1.0, 1.0, 1.0, 1.0, 1.0, 1.0, 1.0, 1.0, 1.0, 1.0, 1.0, 1.0, 1.0, 1.0, 1.0, 1.0, 1.0, 1.0, 1.0, 1.0, 1.0, 1.0, 1.0, 1.0, 1.0, 1.0, 1.0, 1.0, 1.0, 1.0, 1.0, 1.0, 1.0, 1.0, 1.0, 1.0, 1.0, 1.0, 1.0, 1.0, 1.0, 1.0, 1.0, 1.0, 1.0, 1.0, 1.0, 1.0, 1.0, 1.0, 1.0, 1.0, 1.0, 1.0, 1.0, 1.0, 1.0, 1.0, 1.0, 1.0, 1.0, 1.0, 1.0, 1.0, 1.0, 1.0, 1.0, 1.0, 1.0, 1.0, 1.0, 1.0, 1.0, 1.0, 1.0, 1.0, 1.0, 1.0, 1.0, 1.0, 1.0, 1.0, 1.0, 1.0, 1.0, 1.0, 1.0, 1.0, 1.0, 1.0, 1.0, 1.0, 1.0, 1.0, 1.0, 1.0, 1.0, 1.0, 1.0, 1.0, 1.0, 1.0, 1.0, 1.0, 1.0, 1.0, 1.0, 1.0, 1.0, 1.0, 1.0, 1.0, 1.0, 1.0, 1.0, 1.0, 1.0, 1.0, 1.0, 1.0, 1.0, 1.0, 1.0, 1.0, 1.0, 1.0, 1.0, 1.0, 1.0, 1.0, 1.0, 1.0, 1.0, 1.0, 1.0, 1.0, 1.0, 1.0, 1.0, 1.0, 1.0, 1.0, 1.0, 1.0, 1.0, 1.0, 1.0, 1.0, 1.0, 1.0, 1.0, 1.0, 1.0, 1.0, 1.0, 1.0, 1.0, 1.0, 1.0, 1.0, 1.0, 1.0, 1.0, 1.0, 1.0, 1.0, 1.0, 1.0, 1.0, 1.0, 1.0, 1.0, 1.0, 1.0, 1.0, 1.0, 1.0, 1.0, 1.0, 1.0, 1.0, 1.0, 1.0, 1.0, 1.0, 1.0, 1.0, 1.0, 1.0, 1.0, 1.0, 1.0, 1.0, 1.0, 1.0, 1.0, 1.0, 1.0, 1.0, 1.0, 1.0, 1.0, 1.0, 1.0, 1.0, 1.0, 1.0, 1.0, 1.0, 1.0, 1.0, 1.0, 1.0, 1.0, 1.0, 1.0, 1.0, 1.0, 1.0, 1.0, 1.0, 1.0, 1.0, 1.0, 1.0, 1.0, 1.0, 1.0, 1.0, 1.0, 1.0, 1.0, 1.0, 1.0, 1.0, 1.0])
me_cube_002.use_remesh_fix_poles = True
me_cube_002.use_remesh_preserve_attributes = False
me_cube_002.use_mirror_x = True
me_cube_002.use_paint_bone_selection = False
me_cube_002.use_paint_mask_vertex = True
me_cube_002.update()
me_cube_003 = bpy.data.meshes.new('Cube.003')
me_cube_003.from_pydata([(-0.4678, 1.06, 0.4419), (-0.3448, 0.9702, 0.5359), (-0.5148, 0.9149, 0.5359), (-0.6199, 1.06, 0.5359), (-0.5148, 1.204, 0.5359), (-0.3448, 1.149, 0.5359), (-0.4208, 0.9149, 0.688), (-0.5908, 0.9702, 0.688), (-0.5908, 1.149, 0.688), (-0.4208, 1.204, 0.688), (-0.3157, 1.06, 0.688), (-0.4678, 1.06, 0.7819), (-0.4954, 0.9745, 0.4673), (-0.3955, 1.007, 0.4673), (-0.4231, 0.922, 0.5226), (-0.3232, 1.06, 0.5226), (-0.3955, 1.112, 0.4673), (-0.5572, 1.06, 0.4673), (-0.5848, 0.9745, 0.5226), (-0.4954, 1.145, 0.4673), (-0.5848, 1.145, 0.5226), (-0.4231, 1.197, 0.5226), (-0.3061, 1.007, 0.6119), (-0.3061, 1.112, 0.6119), (-0.4678, 0.8895, 0.6119), (-0.3679, 0.922, 0.6119), (-0.6295, 1.007, 0.6119), (-0.5677, 0.922, 0.6119), (-0.5677, 1.197, 0.6119), (-0.6295, 1.112, 0.6119), (-0.3679, 1.197, 0.6119), (-0.4678, 1.23, 0.6119), (-0.3508, 0.9745, 0.7013), (-0.5125, 0.922, 0.7013), (-0.6124, 1.06, 0.7013), (-0.5125, 1.197, 0.7013), (-0.3508, 1.145, 0.7013), (-0.4402, 0.9745, 0.7565), (-0.3784, 1.06, 0.7565), (-0.5401, 1.007, 0.7565), (-0.5401, 1.112, 0.7565), (-0.4402, 1.145, 0.7565)], [], [(0, 13, 12), (1, 13, 15), (0, 12, 17), (0, 17, 19), (0, 19, 16), (1, 15, 22), (2, 14, 24), (3, 18, 26), (4, 20, 28), (5, 21, 30), (1, 22, 25), (2, 24, 27), (3, 26, 29), (4, 28, 31), (5, 30, 23), (6, 32, 37), (7, 33, 39), (8, 34, 40), (9, 35, 41), (10, 36, 38), (38, 41, 11), (38, 36, 41), (36, 9, 41), (41, 40, 11), (41, 35, 40), (35, 8, 40), (40, 39, 11), (40, 34, 39), (34, 7, 39), (39, 37, 11), (39, 33, 37), (33, 6, 37), (37, 38, 11), (37, 32, 38), (32, 10, 38), (23, 36, 10), (23, 30, 36), (30, 9, 36), (31, 35, 9), (31, 28, 35), (28, 8, 35), (29, 34, 8), (29, 26, 34), (26, 7, 34), (27, 33, 7), (27, 24, 33), (24, 6, 33), (25, 32, 6), (25, 22, 32), (22, 10, 32), (30, 31, 9), (30, 21, 31), (21, 4, 31), (28, 29, 8), (28, 20, 29), (20, 3, 29), (26, 27, 7), (26, 18, 27), (18, 2, 27), (24, 25, 6), (24, 14, 25), (14, 1, 25), (22, 23, 10), (22, 15, 23), (15, 5, 23), (16, 21, 5), (16, 19, 21), (19, 4, 21), (19, 20, 4), (19, 17, 20), (17, 3, 20), (17, 18, 3), (17, 12, 18), (12, 2, 18), (15, 16, 5), (15, 13, 16), (13, 0, 16), (12, 14, 2), (12, 13, 14), (13, 1, 14)])
_uv = me_cube_003.uv_layers.new(name='UVMap')
_uv.uv.foreach_set('vector', [0.1818, 0.0, 0.2273, 0.07873, 0.1364, 0.07873, 0.2727, 0.1575, 0.3182, 0.07873, 0.3636, 0.1575, 0.9091, 0.0, 0.9545, 0.07873, 0.8636, 0.07873, 0.7273, 0.0, 0.7727, 0.07873, 0.6818, 0.07873, 0.5455, 0.0, 0.5909, 0.07873, 0.5, 0.07873, 0.2727, 0.1575, 0.3636, 0.1575, 0.3182, 0.2362, 0.09091, 0.1575, 0.1818, 0.1575, 0.1364, 0.2362, 0.8182, 0.1575, 0.9091, 0.1575, 0.8636, 0.2362, 0.6364, 0.1575, 0.7273, 0.1575, 0.6818, 0.2362, 0.4545, 0.1575, 0.5455, 0.1575, 0.5, 0.2362, 0.2727, 0.1575, 0.3182, 0.2362, 0.2273, 0.2362, 0.09091, 0.1575, 0.1364, 0.2362, 0.04546, 0.2362, 0.8182, 0.1575, 0.8636, 0.2362, 0.7727, 0.2362, 0.6364, 0.1575, 0.6818, 0.2362, 0.5909, 0.2362, 0.4545, 0.1575, 0.5, 0.2362, 0.4091, 0.2362, 0.1818, 0.3149, 0.2727, 0.3149, 0.2273, 0.3937, 0.0, 0.3149, 0.09091, 0.3149, 0.04546, 0.3937, 0.7273, 0.3149, 0.8182, 0.3149, 0.7727, 0.3937, 0.5455, 0.3149, 0.6364, 0.3149, 0.5909, 0.3937, 0.3636, 0.3149, 0.4545, 0.3149, 0.4091, 0.3937, 0.4091, 0.3937, 0.5, 0.3937, 0.4545, 0.4724, 0.4091, 0.3937, 0.4545, 0.3149, 0.5, 0.3937, 0.4545, 0.3149, 0.5455, 0.3149, 0.5, 0.3937, 0.5909, 0.3937, 0.6818, 0.3937, 0.6364, 0.4724, 0.5909, 0.3937, 0.6364, 0.3149, 0.6818, 0.3937, 0.6364, 0.3149, 0.7273, 0.3149, 0.6818, 0.3937, 0.7727, 0.3937, 0.8636, 0.3937, 0.8182, 0.4724, 0.7727, 0.3937, 0.8182, 0.3149, 0.8636, 0.3937, 0.8182, 0.3149, 0.9091, 0.3149, 0.8636, 0.3937, 0.04546, 0.3937, 0.1364, 0.3937, 0.09091, 0.4724, 0.04546, 0.3937, 0.09091, 0.3149, 0.1364, 0.3937, 0.09091, 0.3149, 0.1818, 0.3149, 0.1364, 0.3937, 0.2273, 0.3937, 0.3182, 0.3937, 0.2727, 0.4724, 0.2273, 0.3937, 0.2727, 0.3149, 0.3182, 0.3937, 0.2727, 0.3149, 0.3636, 0.3149, 0.3182, 0.3937, 0.4091, 0.2362, 0.4545, 0.3149, 0.3636, 0.3149, 0.4091, 0.2362, 0.5, 0.2362, 0.4545, 0.3149, 0.5, 0.2362, 0.5455, 0.3149, 0.4545, 0.3149, 0.5909, 0.2362, 0.6364, 0.3149, 0.5455, 0.3149, 0.5909, 0.2362, 0.6818, 0.2362, 0.6364, 0.3149, 0.6818, 0.2362, 0.7273, 0.3149, 0.6364, 0.3149, 0.7727, 0.2362, 0.8182, 0.3149, 0.7273, 0.3149, 0.7727, 0.2362, 0.8636, 0.2362, 0.8182, 0.3149, 0.8636, 0.2362, 0.9091, 0.3149, 0.8182, 0.3149, 0.04546, 0.2362, 0.09091, 0.3149, 0.0, 0.3149, 0.04546, 0.2362, 0.1364, 0.2362, 0.09091, 0.3149, 0.1364, 0.2362, 0.1818, 0.3149, 0.09091, 0.3149, 0.2273, 0.2362, 0.2727, 0.3149, 0.1818, 0.3149, 0.2273, 0.2362, 0.3182, 0.2362, 0.2727, 0.3149, 0.3182, 0.2362, 0.3636, 0.3149, 0.2727, 0.3149, 0.5, 0.2362, 0.5909, 0.2362, 0.5455, 0.3149, 0.5, 0.2362, 0.5455, 0.1575, 0.5909, 0.2362, 0.5455, 0.1575, 0.6364, 0.1575, 0.5909, 0.2362, 0.6818, 0.2362, 0.7727, 0.2362, 0.7273, 0.3149, 0.6818, 0.2362, 0.7273, 0.1575, 0.7727, 0.2362, 0.7273, 0.1575, 0.8182, 0.1575, 0.7727, 0.2362, 0.8636, 0.2362, 0.9545, 0.2362, 0.9091, 0.3149, 0.8636, 0.2362, 0.9091, 0.1575, 0.9545, 0.2362, 0.9091, 0.1575, 1.0, 0.1575, 0.9545, 0.2362, 0.1364, 0.2362, 0.2273, 0.2362, 0.1818, 0.3149, 0.1364, 0.2362, 0.1818, 0.1575, 0.2273, 0.2362, 0.1818, 0.1575, 0.2727, 0.1575, 0.2273, 0.2362, 0.3182, 0.2362, 0.4091, 0.2362, 0.3636, 0.3149, 0.3182, 0.2362, 0.3636, 0.1575, 0.4091, 0.2362, 0.3636, 0.1575, 0.4545, 0.1575, 0.4091, 0.2362, 0.5, 0.07873, 0.5455, 0.1575, 0.4545, 0.1575, 0.5, 0.07873, 0.5909, 0.07873, 0.5455, 0.1575, 0.5909, 0.07873, 0.6364, 0.1575, 0.5455, 0.1575, 0.6818, 0.07873, 0.7273, 0.1575, 0.6364, 0.1575, 0.6818, 0.07873, 0.7727, 0.07873, 0.7273, 0.1575, 0.7727, 0.07873, 0.8182, 0.1575, 0.7273, 0.1575, 0.8636, 0.07873, 0.9091, 0.1575, 0.8182, 0.1575, 0.8636, 0.07873, 0.9545, 0.07873, 0.9091, 0.1575, 0.9545, 0.07873, 1.0, 0.1575, 0.9091, 0.1575, 0.3636, 0.1575, 0.4091, 0.07873, 0.4545, 0.1575, 0.3636, 0.1575, 0.3182, 0.07873, 0.4091, 0.07873, 0.3182, 0.07873, 0.3636, 0.0, 0.4091, 0.07873, 0.1364, 0.07873, 0.1818, 0.1575, 0.09091, 0.1575, 0.1364, 0.07873, 0.2273, 0.07873, 0.1818, 0.1575, 0.2273, 0.07873, 0.2727, 0.1575, 0.1818, 0.1575])
_ca = me_cube_003.color_attributes.new('Col', 'BYTE_COLOR', 'CORNER')
_ca.data.foreach_set('color', [1.0, 1.0, 1.0, 1.0, 1.0, 1.0, 1.0, 1.0, 1.0, 1.0, 1.0, 1.0, 1.0, 1.0, 1.0, 1.0, 1.0, 1.0, 1.0, 1.0, 1.0, 1.0, 1.0, 1.0, 1.0, 1.0, 1.0, 1.0, 1.0, 1.0, 1.0, 1.0, 1.0, 1.0, 1.0, 1.0, 1.0, 1.0, 1.0, 1.0, 1.0, 1.0, 1.0, 1.0, 1.0, 1.0, 1.0, 1.0, 1.0, 1.0, 1.0, 1.0, 1.0, 1.0, 1.0, 1.0, 1.0, 1.0, 1.0, 1.0, 1.0, 1.0, 1.0, 1.0, 1.0, 1.0, 1.0, 1.0, 1.0, 1.0, 1.0, 1.0, 1.0, 1.0, 1.0, 1.0, 1.0, 1.0, 1.0, 1.0, 1.0, 1.0, 1.0, 1.0, 1.0, 1.0, 1.0, 1.0, 1.0, 1.0, 1.0, 1.0, 1.0, 1.0, 1.0, 1.0, 1.0, 1.0, 1.0, 1.0, 1.0, 1.0, 1.0, 1.0, 1.0, 1.0, 1.0, 1.0, 1.0, 1.0, 1.0, 1.0, 1.0, 1.0, 1.0, 1.0, 1.0, 1.0, 1.0, 1.0, 1.0, 1.0, 1.0, 1.0, 1.0, 1.0, 1.0, 1.0, 1.0, 1.0, 1.0, 1.0, 1.0, 1.0, 1.0, 1.0, 1.0, 1.0, 1.0, 1.0, 1.0, 1.0, 1.0, 1.0, 1.0, 1.0, 1.0, 1.0, 1.0, 1.0, 1.0, 1.0, 1.0, 1.0, 1.0, 1.0, 1.0, 1.0, 1.0, 1.0, 1.0, 1.0, 1.0, 1.0, 1.0, 1.0, 1.0, 1.0, 1.0, 1.0, 1.0, 1.0, 1.0, 1.0, 1.0, 1.0, 1.0, 1.0, 1.0, 1.0, 1.0, 1.0, 1.0, 1.0, 1.0, 1.0, 1.0, 1.0, 1.0, 1.0, 1.0, 1.0, 1.0, 1.0, 1.0, 1.0, 1.0, 1.0, 1.0, 1.0, 1.0, 1.0, 1.0, 1.0, 1.0, 1.0, 1.0, 1.0, 1.0, 1.0, 1.0, 1.0, 1.0, 1.0, 1.0, 1.0, 1.0, 1.0, 1.0, 1.0, 1.0, 1.0, 1.0, 1.0, 1.0, 1.0, 1.0, 1.0, 1.0, 1.0, 1.0, 1.0, 1.0, 1.0, 1.0, 1.0, 1.0, 1.0, 1.0, 1.0, 1.0, 1.0, 1.0, 1.0, 1.0, 1.0, 1.0, 1.0, 1.0, 1.0, 1.0, 1.0, 1.0, 1.0, 1.0, 1.0, 1.0, 1.0, 1.0, 1.0, 1.0, 1.0, 1.0, 1.0, 1.0, 1.0, 1.0, 1.0, 1.0, 1.0, 1.0, 1.0, 1.0, 1.0, 1.0, 1.0, 1.0, 1.0, 1.0, 1.0, 1.0, 1.0, 1.0, 1.0, 1.0, 1.0, 1.0, 1.0, 1.0, 1.0, 1.0, 1.0, 1.0, 1.0, 1.0, 1.0, 1.0, 1.0, 1.0, 1.0, 1.0, 1.0, 1.0, 1.0, 1.0, 1.0, 1.0, 1.0, 1.0, 1.0, 1.0, 1.0, 1.0, 1.0, 1.0, 1.0, 1.0, 1.0, 1.0, 1.0, 1.0, 1.0, 1.0, 1.0, 1.0, 1.0, 1.0, 1.0, 1.0, 1.0, 1.0, 1.0, 1.0, 1.0, 1.0, 1.0, 1.0, 1.0, 1.0, 1.0, 1.0, 1.0, 1.0, 1.0, 1.0, 1.0, 1.0, 1.0, 1.0, 1.0, 1.0, 1.0, 1.0, 1.0, 1.0, 1.0, 1.0, 1.0, 1.0, 1.0, 1.0, 1.0, 1.0, 1.0, 1.0, 1.0, 1.0, 1.0, 1.0, 1.0, 1.0, 1.0, 1.0, 1.0, 1.0, 1.0, 1.0, 1.0, 1.0, 1.0, 1.0, 1.0, 1.0, 1.0, 1.0, 1.0, 1.0, 1.0, 1.0, 1.0, 1.0, 1.0, 1.0, 1.0, 1.0, 1.0, 1.0, 1.0, 1.0, 1.0, 1.0, 1.0, 1.0, 1.0, 1.0, 1.0, 1.0, 1.0, 1.0, 1.0, 1.0, 1.0, 1.0, 1.0, 1.0, 1.0, 1.0, 1.0, 1.0, 1.0, 1.0, 1.0, 1.0, 1.0, 1.0, 1.0, 1.0, 1.0, 1.0, 1.0, 1.0, 1.0, 1.0, 1.0, 1.0, 1.0, 1.0, 1.0, 1.0, 1.0, 1.0, 1.0, 1.0, 1.0, 1.0, 1.0, 1.0, 1.0, 1.0, 1.0, 1.0, 1.0, 1.0, 1.0, 1.0, 1.0, 1.0, 1.0, 1.0, 1.0, 1.0, 1.0, 1.0, 1.0, 1.0, 1.0, 1.0, 1.0, 1.0, 1.0, 1.0, 1.0, 1.0, 1.0, 1.0, 1.0, 1.0, 1.0, 1.0, 1.0, 1.0, 1.0, 1.0, 1.0, 1.0, 1.0, 1.0, 1.0, 1.0, 1.0, 1.0, 1.0, 1.0, 1.0, 1.0, 1.0, 1.0, 1.0, 1.0, 1.0, 1.0, 1.0, 1.0, 1.0, 1.0, 1.0, 1.0, 1.0, 1.0, 1.0, 1.0, 1.0, 1.0, 1.0, 1.0, 1.0, 1.0, 1.0, 1.0, 1.0, 1.0, 1.0, 1.0, 1.0, 1.0, 1.0, 1.0, 1.0, 1.0, 1.0, 1.0, 1.0, 1.0, 1.0, 1.0, 1.0, 1.0, 1.0, 1.0, 1.0, 1.0, 1.0, 1.0, 1.0, 1.0, 1.0, 1.0, 1.0, 1.0, 1.0, 1.0, 1.0, 1.0, 1.0, 1.0, 1.0, 1.0, 1.0, 1.0, 1.0, 1.0, 1.0, 1.0, 1.0, 1.0, 1.0, 1.0, 1.0, 1.0, 1.0, 1.0, 1.0, 1.0, 1.0, 1.0, 1.0, 1.0, 1.0, 1.0, 1.0, 1.0, 1.0, 1.0, 1.0, 1.0, 1.0, 1.0, 1.0, 1.0, 1.0, 1.0, 1.0, 1.0, 1.0, 1.0, 1.0, 1.0, 1.0, 1.0, 1.0, 1.0, 1.0, 1.0, 1.0, 1.0, 1.0, 1.0, 1.0, 1.0, 1.0, 1.0, 1.0, 1.0, 1.0, 1.0, 1.0, 1.0, 1.0, 1.0, 1.0, 1.0, 1.0, 1.0, 1.0, 1.0, 1.0, 1.0, 1.0, 1.0, 1.0, 1.0, 1.0, 1.0, 1.0, 1.0, 1.0, 1.0, 1.0, 1.0, 1.0, 1.0, 1.0, 1.0, 1.0, 1.0, 1.0, 1.0, 1.0, 1.0, 1.0, 1.0, 1.0, 1.0, 1.0, 1.0, 1.0, 1.0, 1.0, 1.0, 1.0, 1.0, 1.0, 1.0, 1.0, 1.0, 1.0, 1.0, 1.0, 1.0, 1.0, 1.0, 1.0, 1.0, 1.0, 1.0, 1.0, 1.0, 1.0, 1.0, 1.0, 1.0, 1.0, 1.0, 1.0, 1.0, 1.0, 1.0, 1.0, 1.0, 1.0, 1.0, 1.0, 1.0, 1.0, 1.0, 1.0, 1.0, 1.0, 1.0, 1.0, 1.0, 1.0, 1.0, 1.0, 1.0, 1.0, 1.0, 1.0, 1.0, 1.0, 1.0, 1.0, 1.0, 1.0, 1.0, 1.0, 1.0, 1.0, 1.0, 1.0, 1.0, 1.0, 1.0, 1.0, 1.0, 1.0, 1.0, 1.0, 1.0, 1.0, 1.0, 1.0, 1.0, 1.0, 1.0, 1.0, 1.0, 1.0, 1.0, 1.0, 1.0, 1.0, 1.0, 1.0, 1.0, 1.0, 1.0, 1.0, 1.0, 1.0, 1.0, 1.0, 1.0, 1.0, 1.0, 1.0, 1.0, 1.0, 1.0, 1.0, 1.0, 1.0, 1.0, 1.0, 1.0, 1.0, 1.0, 1.0, 1.0, 1.0, 1.0, 1.0, 1.0, 1.0, 1.0, 1.0, 1.0, 1.0, 1.0, 1.0, 1.0, 1.0, 1.0, 1.0, 1.0, 1.0, 1.0, 1.0, 1.0, 1.0, 1.0, 1.0, 1.0, 1.0, 1.0, 1.0, 1.0, 1.0, 1.0, 1.0, 1.0, 1.0, 1.0, 1.0, 1.0, 1.0, 1.0, 1.0, 1.0, 1.0, 1.0, 1.0, 1.0, 1.0, 1.0, 1.0, 1.0, 1.0, 1.0, 1.0, 1.0, 1.0, 1.0, 1.0, 1.0, 1.0, 1.0, 1.0, 1.0, 1.0, 1.0, 1.0, 1.0, 1.0, 1.0, 1.0, 1.0, 1.0, 1.0, 1.0, 1.0, 1.0, 1.0, 1.0, 1.0, 1.0, 1.0, 1.0, 1.0, 1.0, 1.0, 1.0, 1.0, 1.0, 1.0, 1.0, 1.0, 1.0, 1.0, 1.0, 1.0, 1.0, 1.0, 1.0, 1.0, 1.0, 1.0, 1.0, 1.0, 1.0, 1.0, 1.0, 1.0, 1.0, 1.0, 1.0, 1.0, 1.0, 1.0, 1.0, 1.0, 1.0, 1.0, 1.0, 1.0, 1.0, 1.0, 1.0, 1.0, 1.0, 1.0, 1.0, 1.0, 1.0, 1.0, 1.0, 1.0, 1.0, 1.0, 1.0, 1.0, 1.0, 1.0, 1.0, 1.0, 1.0, 1.0, 1.0, 1.0, 1.0, 1.0, 1.0, 1.0, 1.0, 1.0, 1.0, 1.0, 1.0, 1.0, 1.0, 1.0, 1.0, 1.0, 1.0, 1.0, 1.0, 1.0, 1.0, 1.0, 1.0, 1.0, 1.0, 1.0, 1.0, 1.0, 1.0, 1.0, 1.0, 1.0, 1.0, 1.0, 1.0, 1.0, 1.0, 1.0, 1.0, 1.0, 1.0, 1.0, 1.0, 1.0, 1.0, 1.0, 1.0, 1.0, 1.0, 1.0, 1.0, 1.0, 1.0])
me_cube_003.use_remesh_fix_poles = True
me_cube_003.use_remesh_preserve_attributes = False
me_cube_003.use_mirror_x = True
me_cube_003.use_paint_bone_selection = False
me_cube_003.use_paint_mask_vertex = True
me_cube_003.update()
me_cube_004 = bpy.data.meshes.new('Cube.004')
me_cube_004.from_pydata([(0.0, -0.1, -0.1), (0.0, -1.4, -0.1), (0.0, -1.95, -0.1), (0.0, -0.65, -0.1), (0.0, 1.0, -0.1), (0.0, 0.65, -0.1), (0.0, 1.35, -0.1), (0.0, -2.725, -0.3), (0.0, 1.516, -0.5176), (0.0, 0.79, -0.8561), (0.0, 1.107, -0.7082), (0.0, -0.3882, -1.406), (0.0, -1.566, -1.955), (0.0, -1.068, -1.722), (0.0, 0.1103, -1.173), (-0.4246, -1.068, -1.722), (-0.4941, -0.3882, -1.406), (-0.5521, 0.1103, -1.173), (-0.6796, 0.7149, -0.8911), (-0.7561, 1.032, -0.7432), (-0.7561, 1.441, -0.5525), (-0.5521, -1.566, -1.955), (0.0, -2.339, -2.315), (-0.5521, -2.204, -2.252), (-0.8863, 1.375, -0.4314), (-0.8441, 1.35, -0.092), (-0.5342, -0.65, -0.162), (-0.6771, 1.0, -0.1635), (-0.6248, 0.65, -0.1606), (-0.568, -1.95, -0.163), (-0.5106, -1.4, -0.1659), (-0.5849, -0.1, -0.1676), (-0.5839, -2.68, -0.3843)], [], [(7, 32, 29, 2), (15, 13, 11, 16), (16, 11, 14, 17), (17, 14, 9, 18), (18, 9, 10, 19), (19, 10, 8, 20), (12, 13, 15, 21), (21, 23, 22, 12), (8, 6, 25, 24, 20), (27, 25, 6, 4), (26, 31, 0, 3), (29, 30, 1, 2), (28, 27, 4, 5), (30, 26, 3, 1), (31, 28, 5, 0)])
_uv = me_cube_004.uv_layers.new(name='UVMap')
_uv.uv.foreach_set('vector', [0.25, 0.7344, 0.1943, 0.7344, 0.1958, 0.7188, 0.25, 0.7188, 0.414, 0.05175, 0.0, 0.0, 0.0, 0.0, 0.414, 0.07763, 0.414, 0.07763, 0.0, 0.0, 0.0, 0.0, 0.414, 0.1035, 0.414, 0.1035, 0.0, 0.0, 0.0, 0.0, 0.414, 0.1294, 0.414, 0.1294, 0.0, 0.0, 0.0, 0.0, 0.414, 0.1553, 0.414, 0.1553, 0.0, 0.0, 0.0, 0.0, 0.414, 0.1811, 0.0, 0.0, 0.0, 0.0, 0.414, 0.05175, 0.414, 0.02588, 0.414, 0.02588, 0.4912, 0.8806, 0.4486, 0.7851, 0.0, 0.0, 0.0, 0.0, 0.0, 0.0, 0.0, 0.0, 0.0, 0.0, 0.0, 0.0, 0.1956, 0.5625, 0.1462, 0.5312, 0.25, 0.5312, 0.25, 0.5625, 0.1961, 0.6562, 0.1942, 0.625, 0.25, 0.625, 0.25, 0.6562, 0.1958, 0.7188, 0.1948, 0.6875, 0.25, 0.6875, 0.25, 0.7188, 0.1966, 0.5938, 0.1956, 0.5625, 0.25, 0.5625, 0.25, 0.5938, 0.1948, 0.6875, 0.1961, 0.6562, 0.25, 0.6562, 0.25, 0.6875, 0.1942, 0.625, 0.1966, 0.5938, 0.25, 0.5938, 0.25, 0.625])
_ca = me_cube_004.color_attributes.new('Col', 'BYTE_COLOR', 'CORNER')
_ca.data.foreach_set('color', [1.0, 1.0, 1.0, 1.0, 1.0, 1.0, 1.0, 1.0, 1.0, 1.0, 1.0, 1.0, 1.0, 1.0, 1.0, 1.0, 1.0, 1.0, 1.0, 1.0, 1.0, 1.0, 1.0, 1.0, 1.0, 1.0, 1.0, 1.0, 1.0, 1.0, 1.0, 1.0, 1.0, 1.0, 1.0, 1.0, 1.0, 1.0, 1.0, 1.0, 1.0, 1.0, 1.0, 1.0, 1.0, 1.0, 1.0, 1.0, 1.0, 1.0, 1.0, 1.0, 1.0, 1.0, 1.0, 1.0, 1.0, 1.0, 1.0, 1.0, 1.0, 1.0, 1.0, 1.0, 1.0, 1.0, 1.0, 1.0, 1.0, 1.0, 1.0, 1.0, 1.0, 1.0, 1.0, 1.0, 1.0, 1.0, 1.0, 1.0, 1.0, 1.0, 1.0, 1.0, 1.0, 1.0, 1.0, 1.0, 1.0, 1.0, 1.0, 1.0, 1.0, 1.0, 1.0, 1.0, 1.0, 1.0, 1.0, 1.0, 1.0, 1.0, 1.0, 1.0, 1.0, 1.0, 1.0, 1.0, 1.0, 1.0, 1.0, 1.0, 1.0, 1.0, 1.0, 1.0, 1.0, 1.0, 1.0, 1.0, 1.0, 1.0, 1.0, 1.0, 1.0, 1.0, 1.0, 1.0, 1.0, 1.0, 1.0, 1.0, 1.0, 1.0, 1.0, 1.0, 1.0, 1.0, 1.0, 1.0, 1.0, 1.0, 1.0, 1.0, 1.0, 1.0, 1.0, 1.0, 1.0, 1.0, 1.0, 1.0, 1.0, 1.0, 1.0, 1.0, 1.0, 1.0, 1.0, 1.0, 1.0, 1.0, 1.0, 1.0, 1.0, 1.0, 1.0, 1.0, 1.0, 1.0, 1.0, 1.0, 1.0, 1.0, 1.0, 1.0, 1.0, 1.0, 1.0, 1.0, 1.0, 1.0, 1.0, 1.0, 1.0, 1.0, 1.0, 1.0, 1.0, 1.0, 1.0, 1.0, 1.0, 1.0, 1.0, 1.0, 1.0, 1.0, 1.0, 1.0, 1.0, 1.0, 1.0, 1.0, 1.0, 1.0, 1.0, 1.0, 1.0, 1.0, 1.0, 1.0, 1.0, 1.0, 1.0, 1.0, 1.0, 1.0, 1.0, 1.0, 1.0, 1.0, 1.0, 1.0, 1.0, 1.0, 1.0, 1.0, 1.0, 1.0, 1.0, 1.0, 1.0, 1.0, 1.0, 1.0, 1.0, 1.0, 1.0, 1.0, 1.0, 1.0, 1.0, 1.0])
me_cube_004.use_remesh_fix_poles = True
me_cube_004.use_remesh_preserve_attributes = False
me_cube_004.use_mirror_x = True
me_cube_004.use_paint_bone_selection = False
me_cube_004.use_paint_mask_vertex = True
me_cube_004.update()
arm_armature = bpy.data.armatures.new('Armature')  # bones are not reproduced

# ---- objects
ob_body = bpy.data.objects.new('Body', me_cube_001)
ob_armature = bpy.data.objects.new('Armature', arm_armature)
ob_tooths = bpy.data.objects.new('Tooths', me_cube_002)
ob_eyes = bpy.data.objects.new('Eyes', me_cube_003)
ob_body_soft = bpy.data.objects.new('Body.Soft', me_cube_004)

# ---- transforms, parenting, visibility, modifiers, constraints
ob_body.parent = ob_armature
ob_body.matrix_parent_inverse = Matrix(((1.0, -0.0, 0.0, -0.0), (-0.0, 1.0, -0.0, -3.92), (0.0, -0.0, 1.0, -0.0), (-0.0, 0.0, -0.0, 1.0)))
ob_body.location = (0.0, 0.0, 0.0)
ob_body.use_mesh_mirror_x = True
_vg = ob_body.vertex_groups.new(name='Neck')
for _i, _w in zip([2, 3, 12, 13, 14, 15, 16, 17, 19, 24, 25, 26, 27, 28, 35, 36, 37, 40, 41, 42, 43, 44, 45, 46, 47, 48, 49, 50, 51, 52, 53, 54, 55, 56, 57, 58, 59, 60, 61, 66, 68, 76, 77, 78, 80, 84, 85, 86, 92, 93, 94, 96, 101, 102, 103, 106, 107, 108, 109, 115, 119, 120, 122, 124, 125, 126, 127, 128, 129, 130, 132, 133], [0.8177, 0.7791, 0.1218, 0.1661, 0.07197, 0.07372, 0.2145, 0.3587, 0.827, 0.1275, 0.05776, 0.2526, 0.9911, 0.818, 0.1407, 0.06081, 0.2945, 1.0, 0.2173, 0.0768, 0.1456, 0.05172, 0.1189, 0.248, 0.2435, 0.05383, 0.1485, 0.9571, 0.9808, 0.9769, 0.9637, 0.9873, 1.0, 0.9891, 0.9965, 0.9945, 0.9916, 0.9983, 0.9998, 0.06613, 0.1596, 0.1513, 0.08373, 0.3029, 0.01872, 0.1466, 0.08768, 0.2899, 0.118, 0.0567, 0.2772, 0.1565, 0.1377, 0.07394, 0.2762, 0.04538, 0.1067, 0.1613, 0.2474, 0.03, 0.1565, 0.3021, 0.09663, 0.8681, 1.0, 0.9303, 0.8768, 0.9482, 0.931, 0.3694, 0.1389, 0.05646]): _vg.add([_i], _w, 'REPLACE')
_vg = ob_body.vertex_groups.new(name='Jaw.Upper')
for _i, _w in zip([0, 1, 2, 3, 4, 5, 6, 7, 8, 9, 10, 11, 12, 13, 14, 15, 16, 17, 18, 19, 20, 21, 22, 23, 24, 25, 26, 28, 29, 30, 31, 32, 33, 34, 35, 36, 37, 38, 39, 41, 42, 43, 44, 45, 46, 47, 48, 49, 62, 63, 64, 65, 66, 67, 68, 69, 70, 72, 76, 77, 78, 80, 84, 85, 86, 92, 93, 94, 96, 101, 102, 103, 105, 106, 107, 108, 109, 115, 118, 119, 120, 122, 124, 126, 127, 128, 129, 130, 131, 132, 133, 134, 135, 136, 137], [1.0, 0.9999, 0.09128, 0.2066, 0.9784, 0.991, 0.9993, 0.9988, 0.9999, 0.9997, 0.9975, 0.9944, 0.8656, 0.7584, 0.8974, 0.9179, 0.7686, 0.4523, 1.0, 0.1117, 0.9805, 0.9993, 0.9999, 0.9951, 0.8214, 0.9202, 0.6485, 0.1787, 1.0, 1.0, 0.9882, 0.9981, 0.9994, 0.9963, 0.8554, 0.9363, 0.7012, 0.9792, 1.0, 0.7702, 0.9155, 0.8446, 0.941, 0.866, 0.7304, 0.7456, 0.9404, 0.8423, 0.9999, 0.994, 0.9993, 1.0, 0.904, 0.9778, 0.7641, 1.0, 1.0, 0.009388, 0.1166, 0.07703, 0.1488, 0.04721, 0.1506, 0.1027, 0.2815, 0.08868, 0.03731, 0.21, 0.4765, 0.09171, 0.05979, 0.1387, 0.02614, 0.07735, 0.1532, 0.2047, 0.2867, 0.06036, 0.007256, 0.1766, 0.3097, 0.1243, 0.02888, 0.02715, 0.02313, 0.04937, 0.05951, 0.4473, 0.9948, 0.7944, 0.9179, 0.9999, 0.9994, 0.9801, 1.0]): _vg.add([_i], _w, 'REPLACE')
_vg = ob_body.vertex_groups.new(name='Jaw.Bottom')
for _i, _w in zip([2, 4, 6, 11, 13, 14, 16, 17, 19, 23, 24, 26, 45, 46, 50, 53, 62, 63, 66, 67, 68, 71, 72, 73, 74, 75, 76, 77, 78, 79, 80, 81, 82, 83, 84, 85, 86, 87, 88, 89, 90, 91, 92, 93, 94, 95, 96, 97, 98, 99, 100, 101, 102, 103, 104, 105, 106, 107, 108, 109, 110, 111, 112, 113, 114, 115, 116, 117, 118, 119, 120, 121, 122, 123, 124, 126, 127, 130, 132, 133], [0.09102, 0.0, 0.0, 0.0, 0.07545, 0.01128, 0.0, 0.189, 0.0613, 0.0, 0.05114, 0.09886, 0.0, 0.0, 0.008477, 0.0007183, 0.0, 0.0, 0.009822, 0.0, 0.07625, 0.9994, 0.9454, 0.9949, 0.9981, 0.9787, 0.7321, 0.8392, 0.5483, 0.9991, 0.917, 0.9903, 0.9967, 0.9636, 0.7028, 0.8096, 0.4286, 1.0, 0.9747, 0.9985, 0.9997, 0.9922, 0.7933, 0.8996, 0.5128, 0.9999, 0.367, 0.958, 0.9965, 0.9986, 0.9844, 0.7706, 0.8663, 0.5851, 0.983, 0.9397, 0.875, 0.7401, 0.634, 0.4658, 0.9961, 0.9999, 0.9999, 0.9989, 0.9995, 0.8996, 0.9999, 0.999, 0.954, 0.6668, 0.3882, 0.9872, 0.779, 0.9963, 0.09248, 0.01235, 0.08667, 0.1833, 0.06636, 0.008385]): _vg.add([_i], _w, 'REPLACE')
_m = ob_body.modifiers.new('Mirror', 'MIRROR')
_m = ob_body.modifiers.new('Armature', 'ARMATURE')
_m.object = ob_armature
ob_armature.location = (0.0, 3.92, 0.0)
ob_tooths.parent = ob_armature
ob_tooths.matrix_parent_inverse = Matrix(((1.0, -0.0, 0.0, -0.0), (-0.0, 1.0, -0.0, -3.92), (0.0, -0.0, 1.0, -0.0), (-0.0, 0.0, -0.0, 1.0)))
ob_tooths.location = (0.0, 0.0, 0.0)
ob_tooths.use_mesh_mirror_x = True
_vg = ob_tooths.vertex_groups.new(name='Neck')
_vg = ob_tooths.vertex_groups.new(name='Jaw.Upper')
for _i, _w in zip([0, 1, 2, 3, 4, 5, 6, 7, 8, 9, 10, 11, 12, 13, 14, 15, 16, 17, 18, 19], [0.9265, 0.9186, 0.9271, 0.9245, 0.9667, 0.9697, 0.9703, 0.9691, 0.8544, 0.8496, 0.8339, 0.8443, 0.6443, 0.6269, 0.6125, 0.6257, 1.0, 1.0, 1.0, 1.0]): _vg.add([_i], _w, 'REPLACE')
_vg = ob_tooths.vertex_groups.new(name='Jaw.Bottom')
for _i, _w in zip([0, 1, 2, 3, 4, 5, 6, 7, 8, 9, 10, 11, 12, 13, 14, 15, 20, 21, 22, 23, 24, 25, 26, 27, 28, 29, 30, 31], [0.002919, 0.001503, 0.01723, 0.004949, 0.01665, 0.01061, 0.008629, 0.0001652, 8.122e-07, 0.002586, 0.001715, 0.0001689, 0.005008, 0.0009893, 0.02475, 0.0001576, 1.0, 1.0, 1.0, 1.0, 1.0, 1.0, 1.0, 1.0, 1.0, 1.0, 1.0, 1.0]): _vg.add([_i], _w, 'REPLACE')
_m = ob_tooths.modifiers.new('Mirror', 'MIRROR')
_m = ob_tooths.modifiers.new('Armature', 'ARMATURE')
_m.object = ob_armature
ob_eyes.parent = ob_armature
ob_eyes.matrix_parent_inverse = Matrix(((1.0, -0.0, 0.0, -0.0), (-0.0, 1.0, -0.0, -3.92), (0.0, -0.0, 1.0, -0.0), (-0.0, 0.0, -0.0, 1.0)))
ob_eyes.location = (0.0, 0.0, 0.0)
ob_eyes.use_mesh_mirror_x = True
_vg = ob_eyes.vertex_groups.new(name='Neck')
for _i, _w in zip([0, 1, 2, 3, 4, 5, 6, 7, 8, 9, 10, 11, 12, 13, 14, 15, 16, 17, 18, 19, 20, 21, 22, 23, 24, 25, 26, 27, 28, 29, 30, 31, 32, 33, 34, 35, 36, 37, 38, 39, 40, 41], [0.2984, 0.3033, 0.3068, 0.2948, 0.2892, 0.2925, 0.3028, 0.2957, 0.2897, 0.2846, 0.2898, 0.2852, 0.3036, 0.3018, 0.3073, 0.2976, 0.2956, 0.2957, 0.2997, 0.2929, 0.2907, 0.2905, 0.2984, 0.2913, 0.3078, 0.3053, 0.2958, 0.3007, 0.2893, 0.2921, 0.2878, 0.2867, 0.2939, 0.2983, 0.2922, 0.287, 0.2855, 0.2904, 0.2856, 0.2915, 0.2881, 0.2833]): _vg.add([_i], _w, 'REPLACE')
_vg = ob_eyes.vertex_groups.new(name='Jaw.Upper')
for _i, _w in zip([0, 1, 2, 3, 4, 5, 6, 7, 8, 9, 10, 11, 12, 13, 14, 15, 16, 17, 18, 19, 20, 21, 22, 23, 24, 25, 26, 27, 28, 29, 30, 31, 32, 33, 34, 35, 36, 37, 38, 39, 40, 41], [0.7016, 0.6967, 0.6932, 0.7052, 0.7108, 0.7075, 0.6972, 0.7043, 0.7103, 0.7154, 0.7102, 0.7148, 0.6964, 0.6982, 0.6927, 0.7024, 0.7044, 0.7043, 0.7003, 0.7071, 0.7093, 0.7095, 0.7016, 0.7087, 0.6922, 0.6947, 0.7042, 0.6993, 0.7107, 0.7079, 0.7122, 0.7133, 0.7061, 0.7017, 0.7078, 0.713, 0.7145, 0.7096, 0.7144, 0.7085, 0.7119, 0.7167]): _vg.add([_i], _w, 'REPLACE')
_vg = ob_eyes.vertex_groups.new(name='Jaw.Bottom')
for _i, _w in zip([0, 3, 4, 5, 9, 12, 13, 15, 16, 17, 18, 19, 20, 21, 23, 26, 28, 29, 30, 31, 36], [0.0, 0.0, 0.0, 0.0, 0.0, 0.0, 0.0, 0.0, 0.0, 0.0, 0.0, 0.0, 0.0, 0.0, 0.0, 0.0, 0.0, 0.0, 0.0, 0.0, 0.0]): _vg.add([_i], _w, 'REPLACE')
_m = ob_eyes.modifiers.new('Mirror', 'MIRROR')
_m = ob_eyes.modifiers.new('Armature', 'ARMATURE')
_m.object = ob_armature
ob_body_soft.parent = ob_armature
ob_body_soft.matrix_parent_inverse = Matrix(((1.0, -0.0, 0.0, -0.0), (-0.0, 1.0, -0.0, -3.92), (0.0, -0.0, 1.0, -0.0), (-0.0, 0.0, -0.0, 1.0)))
ob_body_soft.location = (0.0, 0.0, 0.0)
ob_body_soft.use_mesh_mirror_x = True
_vg = ob_body_soft.vertex_groups.new(name='Neck')
for _i, _w in zip([8, 9, 10, 11, 14, 17, 18, 19, 20, 24, 25, 27, 28], [0.1565, 0.114, 0.1371, 0.01229, 0.05927, 0.04538, 0.1067, 0.1613, 0.2474, 0.3021, 0.3694, 0.1389, 0.05646]): _vg.add([_i], _w, 'REPLACE')
_vg = ob_body_soft.vertex_groups.new(name='Jaw.Upper')
for _i, _w in zip([0, 1, 2, 3, 4, 5, 6, 7, 8, 9, 10, 11, 14, 16, 17, 18, 19, 20, 24, 25, 26, 27, 28, 29, 30, 31, 32], [0.9998, 1.0, 1.0, 0.9999, 0.9976, 0.9991, 0.9792, 1.0, 0.4765, 0.2507, 0.3374, 0.05818, 0.1158, 0.02614, 0.07735, 0.1532, 0.2047, 0.2867, 0.3097, 0.4473, 0.9948, 0.7944, 0.9179, 0.9999, 0.9994, 0.9801, 1.0]): _vg.add([_i], _w, 'REPLACE')
_vg = ob_body_soft.vertex_groups.new(name='Jaw.Bottom')
for _i, _w in zip([8, 9, 10, 11, 12, 13, 14, 15, 16, 17, 18, 19, 20, 21, 22, 23, 24, 25, 27, 28], [0.367, 0.6353, 0.5255, 0.9107, 0.9999, 0.9753, 0.8249, 0.983, 0.9397, 0.875, 0.7401, 0.634, 0.4658, 0.9961, 0.9999, 0.9989, 0.3882, 0.1833, 0.06636, 0.008385]): _vg.add([_i], _w, 'REPLACE')
_m = ob_body_soft.modifiers.new('Mirror', 'MIRROR')
_m = ob_body_soft.modifiers.new('Armature', 'ARMATURE')
_m.object = ob_armature

# ---- collection membership
scene.collection.objects.link(ob_body)
scene.collection.objects.link(ob_armature)
scene.collection.objects.link(ob_tooths)
scene.collection.objects.link(ob_eyes)
scene.collection.objects.link(ob_body_soft)

# ---- scene / render settings (as saved in the file)
scene.frame_start = 1; scene.frame_end = 250; scene.frame_set(1)
scene.render.engine = 'BLENDER_EEVEE_NEXT'
scene.cycles.sampling_pattern = 'TABULATED_SOBOL'
scene.cycles.use_light_tree = False
scene.view_settings.view_transform = 'Filmic'
bpy.context.view_layer.update()

# ---- added for rendering (the .blend has no active camera and no usable light): camera, sun
cam_auto = bpy.data.cameras.new('AutoCamera')
cam_auto.lens = 50.0
cam_auto.sensor_width = 36.0
cam_auto.clip_end = 1000.0
ob_auto_camera = bpy.data.objects.new('AutoCamera', cam_auto)
scene.collection.objects.link(ob_auto_camera)
ob_auto_camera.location = (7.49585, -8.39502, 5.06476)
ob_auto_camera.rotation_euler = (1.09748, -7.21219e-08, 0.694738)
scene.camera = ob_auto_camera
light_auto_sun = bpy.data.lights.new('AutoSun', 'SUN')
light_auto_sun.energy = 3.0
light_auto_sun.angle = 0.0523599
ob_auto_sun = bpy.data.objects.new('AutoSun', light_auto_sun)
scene.collection.objects.link(ob_auto_sun)
ob_auto_sun.rotation_euler = (0.872665, 0.174533, 0.523599)
bpy.context.view_layer.update()
